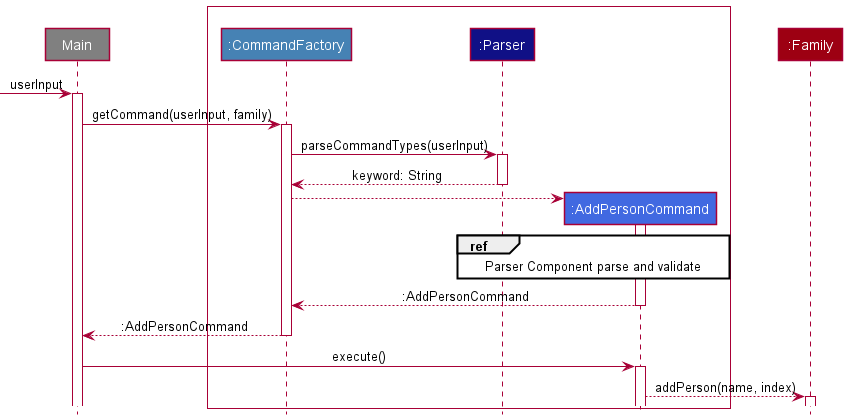

The diagram above was rendered by PlantUML. Its source (embedded in the PNG):
@startuml
'https://plantuml.com/sequence-diagram
!include style.puml


participant Main #grey

Box " "#WHITE
    participant ":CommandFactory" as CommandFactory COMMAND_COLOR
    participant ":Parser" as Parser LOGIC_COLOR
    participant ":AddPersonCommand" as AddPersonCommand COMMAND_COLOR_T1
end Box

participant ":Family" as Family MODEL_COLOR

-> Main: userInput
activate Main
Main -> CommandFactory: getCommand(userInput, family)
activate CommandFactory
CommandFactory -> Parser: parseCommandTypes(userInput)
activate Parser
Parser --> CommandFactory: keyword: String
deactivate Parser
create AddPersonCommand
CommandFactory --> AddPersonCommand
activate AddPersonCommand
ref over Parser, AddPersonCommand
Parser Component parse and validate
end ref
AddPersonCommand --> CommandFactory: :AddPersonCommand
deactivate AddPersonCommand
CommandFactory --> Main: :AddPersonCommand
deactivate CommandFactory
Main -> AddPersonCommand: execute()
activate AddPersonCommand
AddPersonCommand --> Family: addPerson(name, index)
activate Family
@enduml